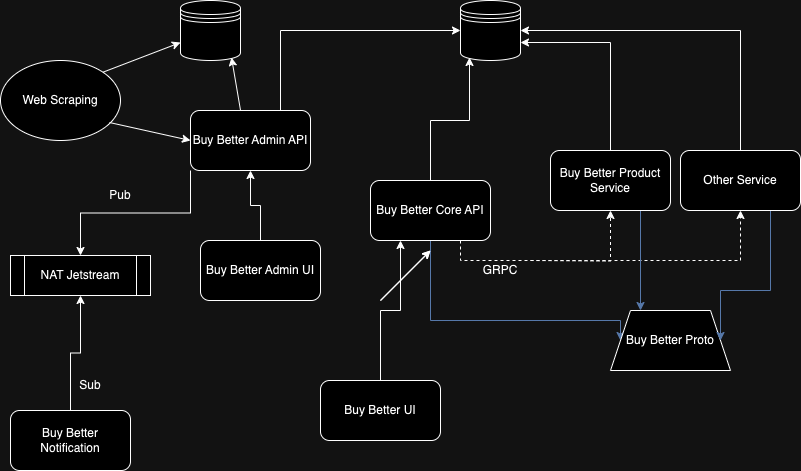

The diagram above was exported from draw.io. Its source (the exported page's mxGraphModel, read from the mxfile embedded in the PNG):
<mxGraphModel dx="954" dy="581" grid="1" gridSize="10" guides="1" tooltips="1" connect="1" arrows="1" fold="1" page="1" pageScale="1" pageWidth="827" pageHeight="1169" math="0" shadow="0">
  <root>
    <mxCell id="0" />
    <mxCell id="1" parent="0" />
    <mxCell id="UqIgVc6ix8K7ZRcE1whL-1" value="" style="shape=datastore;whiteSpace=wrap;html=1;" parent="1" vertex="1">
      <mxGeometry x="190" y="30" width="60" height="60" as="geometry" />
    </mxCell>
    <mxCell id="UqIgVc6ix8K7ZRcE1whL-29" style="edgeStyle=orthogonalEdgeStyle;rounded=0;orthogonalLoop=1;jettySize=auto;html=1;exitX=0.75;exitY=0;exitDx=0;exitDy=0;entryX=0;entryY=0.5;entryDx=0;entryDy=0;" parent="1" source="UqIgVc6ix8K7ZRcE1whL-2" target="UqIgVc6ix8K7ZRcE1whL-4" edge="1">
      <mxGeometry relative="1" as="geometry" />
    </mxCell>
    <mxCell id="Zwp9BgMfNCjiXb0Y28m_-5" style="edgeStyle=orthogonalEdgeStyle;rounded=0;orthogonalLoop=1;jettySize=auto;html=1;exitX=0;exitY=1;exitDx=0;exitDy=0;entryX=0.5;entryY=0;entryDx=0;entryDy=0;" edge="1" parent="1" source="UqIgVc6ix8K7ZRcE1whL-2" target="Zwp9BgMfNCjiXb0Y28m_-1">
      <mxGeometry relative="1" as="geometry" />
    </mxCell>
    <mxCell id="UqIgVc6ix8K7ZRcE1whL-2" value="Buy Better Admin API" style="rounded=1;whiteSpace=wrap;html=1;" parent="1" vertex="1">
      <mxGeometry x="200" y="140" width="120" height="60" as="geometry" />
    </mxCell>
    <mxCell id="UqIgVc6ix8K7ZRcE1whL-48" style="edgeStyle=orthogonalEdgeStyle;rounded=0;orthogonalLoop=1;jettySize=auto;html=1;exitX=0.5;exitY=0;exitDx=0;exitDy=0;entryX=0.5;entryY=1;entryDx=0;entryDy=0;" parent="1" source="UqIgVc6ix8K7ZRcE1whL-3" target="UqIgVc6ix8K7ZRcE1whL-2" edge="1">
      <mxGeometry relative="1" as="geometry" />
    </mxCell>
    <mxCell id="UqIgVc6ix8K7ZRcE1whL-3" value="Buy Better Admin UI" style="rounded=1;whiteSpace=wrap;html=1;" parent="1" vertex="1">
      <mxGeometry x="210" y="270" width="120" height="60" as="geometry" />
    </mxCell>
    <mxCell id="UqIgVc6ix8K7ZRcE1whL-4" value="" style="shape=datastore;whiteSpace=wrap;html=1;" parent="1" vertex="1">
      <mxGeometry x="470" y="30" width="60" height="60" as="geometry" />
    </mxCell>
    <mxCell id="UqIgVc6ix8K7ZRcE1whL-44" style="edgeStyle=orthogonalEdgeStyle;rounded=0;orthogonalLoop=1;jettySize=auto;html=1;exitX=0.75;exitY=1;exitDx=0;exitDy=0;entryX=0.5;entryY=1;entryDx=0;entryDy=0;dashed=1;" parent="1" source="UqIgVc6ix8K7ZRcE1whL-5" target="UqIgVc6ix8K7ZRcE1whL-10" edge="1">
      <mxGeometry relative="1" as="geometry" />
    </mxCell>
    <mxCell id="UqIgVc6ix8K7ZRcE1whL-45" style="edgeStyle=orthogonalEdgeStyle;rounded=0;orthogonalLoop=1;jettySize=auto;html=1;entryX=0.5;entryY=1;entryDx=0;entryDy=0;dashed=1;" parent="1" target="UqIgVc6ix8K7ZRcE1whL-6" edge="1">
      <mxGeometry relative="1" as="geometry">
        <mxPoint x="540" y="290" as="sourcePoint" />
      </mxGeometry>
    </mxCell>
    <mxCell id="UqIgVc6ix8K7ZRcE1whL-49" style="edgeStyle=orthogonalEdgeStyle;rounded=0;orthogonalLoop=1;jettySize=auto;html=1;exitX=0.5;exitY=1;exitDx=0;exitDy=0;entryX=0;entryY=0.5;entryDx=0;entryDy=0;fillColor=#dae8fc;strokeColor=#6c8ebf;" parent="1" source="UqIgVc6ix8K7ZRcE1whL-5" target="UqIgVc6ix8K7ZRcE1whL-9" edge="1">
      <mxGeometry relative="1" as="geometry">
        <mxPoint x="610" y="380" as="targetPoint" />
        <Array as="points">
          <mxPoint x="440" y="350" />
          <mxPoint x="630" y="350" />
        </Array>
      </mxGeometry>
    </mxCell>
    <mxCell id="UqIgVc6ix8K7ZRcE1whL-5" value="Buy Better Core API" style="rounded=1;whiteSpace=wrap;html=1;" parent="1" vertex="1">
      <mxGeometry x="380" y="210" width="120" height="60" as="geometry" />
    </mxCell>
    <mxCell id="UqIgVc6ix8K7ZRcE1whL-42" style="edgeStyle=orthogonalEdgeStyle;rounded=0;orthogonalLoop=1;jettySize=auto;html=1;exitX=0.5;exitY=0;exitDx=0;exitDy=0;entryX=1;entryY=0.7;entryDx=0;entryDy=0;" parent="1" source="UqIgVc6ix8K7ZRcE1whL-6" target="UqIgVc6ix8K7ZRcE1whL-4" edge="1">
      <mxGeometry relative="1" as="geometry" />
    </mxCell>
    <mxCell id="UqIgVc6ix8K7ZRcE1whL-46" style="edgeStyle=orthogonalEdgeStyle;rounded=0;orthogonalLoop=1;jettySize=auto;html=1;exitX=0.75;exitY=1;exitDx=0;exitDy=0;entryX=0.25;entryY=0;entryDx=0;entryDy=0;fillColor=#dae8fc;strokeColor=#6c8ebf;" parent="1" source="UqIgVc6ix8K7ZRcE1whL-6" target="UqIgVc6ix8K7ZRcE1whL-9" edge="1">
      <mxGeometry relative="1" as="geometry" />
    </mxCell>
    <mxCell id="UqIgVc6ix8K7ZRcE1whL-6" value="Buy Better Product Service" style="rounded=1;whiteSpace=wrap;html=1;" parent="1" vertex="1">
      <mxGeometry x="560" y="180" width="120" height="60" as="geometry" />
    </mxCell>
    <mxCell id="UqIgVc6ix8K7ZRcE1whL-7" value="Buy Better UI" style="rounded=1;whiteSpace=wrap;html=1;" parent="1" vertex="1">
      <mxGeometry x="330" y="410" width="120" height="60" as="geometry" />
    </mxCell>
    <mxCell id="UqIgVc6ix8K7ZRcE1whL-8" value="Web Scraping" style="ellipse;whiteSpace=wrap;html=1;" parent="1" vertex="1">
      <mxGeometry x="10" y="90" width="120" height="80" as="geometry" />
    </mxCell>
    <mxCell id="UqIgVc6ix8K7ZRcE1whL-9" value="Buy Better Proto" style="shape=trapezoid;perimeter=trapezoidPerimeter;whiteSpace=wrap;html=1;fixedSize=1;" parent="1" vertex="1">
      <mxGeometry x="620" y="340" width="120" height="60" as="geometry" />
    </mxCell>
    <mxCell id="UqIgVc6ix8K7ZRcE1whL-39" style="edgeStyle=orthogonalEdgeStyle;rounded=0;orthogonalLoop=1;jettySize=auto;html=1;exitX=0.75;exitY=1;exitDx=0;exitDy=0;entryX=1;entryY=0.5;entryDx=0;entryDy=0;fillColor=#dae8fc;strokeColor=#6c8ebf;" parent="1" source="UqIgVc6ix8K7ZRcE1whL-10" target="UqIgVc6ix8K7ZRcE1whL-9" edge="1">
      <mxGeometry relative="1" as="geometry">
        <Array as="points">
          <mxPoint x="780" y="320" />
          <mxPoint x="730" y="320" />
        </Array>
      </mxGeometry>
    </mxCell>
    <mxCell id="UqIgVc6ix8K7ZRcE1whL-41" style="edgeStyle=orthogonalEdgeStyle;rounded=0;orthogonalLoop=1;jettySize=auto;html=1;exitX=0.5;exitY=0;exitDx=0;exitDy=0;entryX=1;entryY=0.5;entryDx=0;entryDy=0;" parent="1" source="UqIgVc6ix8K7ZRcE1whL-10" target="UqIgVc6ix8K7ZRcE1whL-4" edge="1">
      <mxGeometry relative="1" as="geometry" />
    </mxCell>
    <mxCell id="UqIgVc6ix8K7ZRcE1whL-10" value="Other Service" style="rounded=1;whiteSpace=wrap;html=1;" parent="1" vertex="1">
      <mxGeometry x="690" y="180" width="120" height="60" as="geometry" />
    </mxCell>
    <mxCell id="UqIgVc6ix8K7ZRcE1whL-12" value="" style="endArrow=classic;html=1;rounded=0;entryX=0;entryY=0.7;entryDx=0;entryDy=0;exitX=1;exitY=0;exitDx=0;exitDy=0;" parent="1" source="UqIgVc6ix8K7ZRcE1whL-8" target="UqIgVc6ix8K7ZRcE1whL-1" edge="1">
      <mxGeometry width="50" height="50" relative="1" as="geometry">
        <mxPoint x="120" y="120" as="sourcePoint" />
        <mxPoint x="170" y="70" as="targetPoint" />
      </mxGeometry>
    </mxCell>
    <mxCell id="UqIgVc6ix8K7ZRcE1whL-14" value="" style="endArrow=classic;html=1;rounded=0;exitX=0.417;exitY=0;exitDx=0;exitDy=0;exitPerimeter=0;entryX=0.85;entryY=0.95;entryDx=0;entryDy=0;entryPerimeter=0;" parent="1" source="UqIgVc6ix8K7ZRcE1whL-2" target="UqIgVc6ix8K7ZRcE1whL-1" edge="1">
      <mxGeometry width="50" height="50" relative="1" as="geometry">
        <mxPoint x="320" y="250" as="sourcePoint" />
        <mxPoint x="370" y="200" as="targetPoint" />
      </mxGeometry>
    </mxCell>
    <mxCell id="UqIgVc6ix8K7ZRcE1whL-15" value="" style="endArrow=classic;html=1;rounded=0;exitX=0.908;exitY=0.775;exitDx=0;exitDy=0;exitPerimeter=0;entryX=0;entryY=0.5;entryDx=0;entryDy=0;" parent="1" source="UqIgVc6ix8K7ZRcE1whL-8" target="UqIgVc6ix8K7ZRcE1whL-2" edge="1">
      <mxGeometry width="50" height="50" relative="1" as="geometry">
        <mxPoint x="320" y="250" as="sourcePoint" />
        <mxPoint x="370" y="200" as="targetPoint" />
      </mxGeometry>
    </mxCell>
    <mxCell id="UqIgVc6ix8K7ZRcE1whL-33" style="rounded=0;orthogonalLoop=1;jettySize=auto;html=1;exitX=0.5;exitY=0;exitDx=0;exitDy=0;entryX=0.25;entryY=1;entryDx=0;entryDy=0;edgeStyle=orthogonalEdgeStyle;" parent="1" source="UqIgVc6ix8K7ZRcE1whL-7" target="UqIgVc6ix8K7ZRcE1whL-5" edge="1">
      <mxGeometry relative="1" as="geometry" />
    </mxCell>
    <mxCell id="UqIgVc6ix8K7ZRcE1whL-34" style="edgeStyle=orthogonalEdgeStyle;rounded=0;orthogonalLoop=1;jettySize=auto;html=1;exitX=0.5;exitY=0;exitDx=0;exitDy=0;entryX=0.15;entryY=0.95;entryDx=0;entryDy=0;entryPerimeter=0;" parent="1" source="UqIgVc6ix8K7ZRcE1whL-5" target="UqIgVc6ix8K7ZRcE1whL-4" edge="1">
      <mxGeometry relative="1" as="geometry" />
    </mxCell>
    <mxCell id="UqIgVc6ix8K7ZRcE1whL-47" value="GRPC" style="text;html=1;align=center;verticalAlign=middle;whiteSpace=wrap;rounded=0;" parent="1" vertex="1">
      <mxGeometry x="480" y="285" width="60" height="30" as="geometry" />
    </mxCell>
    <mxCell id="Zwp9BgMfNCjiXb0Y28m_-1" value="NAT Jetstream" style="shape=process;whiteSpace=wrap;html=1;backgroundOutline=1;" vertex="1" parent="1">
      <mxGeometry x="20" y="285" width="140" height="40" as="geometry" />
    </mxCell>
    <mxCell id="Zwp9BgMfNCjiXb0Y28m_-6" style="edgeStyle=orthogonalEdgeStyle;rounded=0;orthogonalLoop=1;jettySize=auto;html=1;exitX=0.5;exitY=0;exitDx=0;exitDy=0;entryX=0.5;entryY=1;entryDx=0;entryDy=0;" edge="1" parent="1" source="Zwp9BgMfNCjiXb0Y28m_-2" target="Zwp9BgMfNCjiXb0Y28m_-1">
      <mxGeometry relative="1" as="geometry" />
    </mxCell>
    <mxCell id="Zwp9BgMfNCjiXb0Y28m_-2" value="Buy Better Notification" style="rounded=1;whiteSpace=wrap;html=1;" vertex="1" parent="1">
      <mxGeometry x="20" y="440" width="120" height="60" as="geometry" />
    </mxCell>
    <mxCell id="Zwp9BgMfNCjiXb0Y28m_-3" value="" style="endArrow=classic;html=1;rounded=0;" edge="1" parent="1">
      <mxGeometry width="50" height="50" relative="1" as="geometry">
        <mxPoint x="390" y="330" as="sourcePoint" />
        <mxPoint x="440" y="280" as="targetPoint" />
      </mxGeometry>
    </mxCell>
    <mxCell id="Zwp9BgMfNCjiXb0Y28m_-4" value="" style="endArrow=classic;html=1;rounded=0;" edge="1" parent="1">
      <mxGeometry width="50" height="50" relative="1" as="geometry">
        <mxPoint x="390" y="330" as="sourcePoint" />
        <mxPoint x="440" y="280" as="targetPoint" />
      </mxGeometry>
    </mxCell>
    <mxCell id="Zwp9BgMfNCjiXb0Y28m_-7" value="Pub" style="text;html=1;align=center;verticalAlign=middle;whiteSpace=wrap;rounded=0;" vertex="1" parent="1">
      <mxGeometry x="100" y="210" width="60" height="30" as="geometry" />
    </mxCell>
    <mxCell id="Zwp9BgMfNCjiXb0Y28m_-8" value="Sub" style="text;html=1;align=center;verticalAlign=middle;whiteSpace=wrap;rounded=0;" vertex="1" parent="1">
      <mxGeometry x="70" y="400" width="60" height="30" as="geometry" />
    </mxCell>
  </root>
</mxGraphModel>